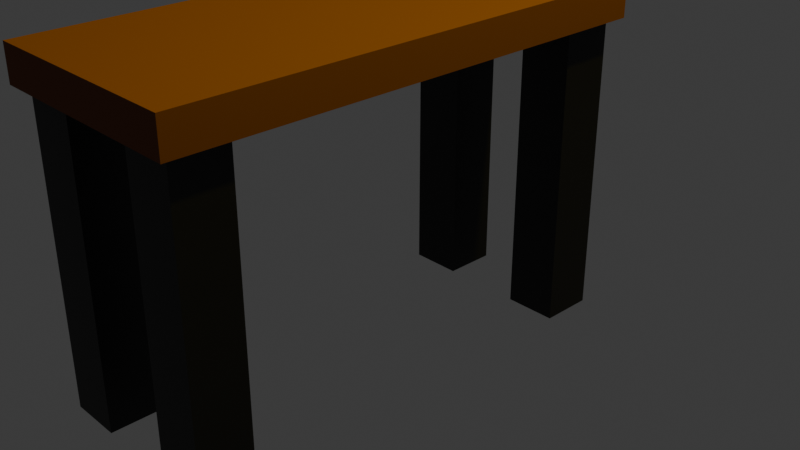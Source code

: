 # Source: desk.blend  (saved by Blender 5.2.44; exported with 4.5.12 LTS)
import bpy
from mathutils import Matrix  # noqa: F401  (used for matrix-valued properties, if any)

bpy.ops.wm.read_factory_settings(use_empty=True)
scene = bpy.context.scene
scene.name = 'Scene'

# ---- collections
col_collection = bpy.data.collections.new('Collection'); scene.collection.children.link(col_collection)

# ---- materials (node trees are filled in below, after node groups)
mat_material = bpy.data.materials.new('Material')
mat_material.alpha_threshold = 0.0
mat_material.use_backface_culling_lightprobe_volume = False
mat_material.roughness = 0.5
mat_material.line_color = (0.0, 0.0, 0.0, 1.0)
mat_material_001 = bpy.data.materials.new('Material.001')

# ---- material node trees
mat_material.use_nodes = True; mat_material.node_tree.nodes.clear()
_N = mat_material.node_tree.nodes; _L = mat_material.node_tree.links
n0 = _N.new('ShaderNodeOutputMaterial'); n0.name = 'Material Output'; n0.location = (200, 100)
n1 = _N.new('ShaderNodeBsdfPrincipled'); n1.name = 'Principled BSDF'; n1.location = (-200, 100)
n1.inputs[0].default_value = (0.1759, 0.05188, 0.01415, 1.0)
n1.inputs[2].default_value = 0.8182
n1.inputs[10].default_value = 0.005
_L.new(n1.outputs[0], n0.inputs[0])
n0.is_active_output = True
mat_material_001.use_nodes = True; mat_material_001.node_tree.nodes.clear()
_N = mat_material_001.node_tree.nodes; _L = mat_material_001.node_tree.links
n0 = _N.new('ShaderNodeBsdfPrincipled'); n0.name = 'Principled BSDF'; n0.location = (-200, 100)
n0.inputs[0].default_value = (0.0574, 0.0574, 0.0574, 1.0)
n0.inputs[1].default_value = 1.0
n0.inputs[10].default_value = 0.005
n1 = _N.new('ShaderNodeOutputMaterial'); n1.name = 'Material Output'; n1.location = (200, 100)
_L.new(n0.outputs[0], n1.inputs[0])
n1.is_active_output = True

# ---- world
world_world = bpy.data.worlds.new('World'); scene.world = world_world
world_world.use_nodes = True; world_world.node_tree.nodes.clear()
_N = world_world.node_tree.nodes; _L = world_world.node_tree.links
n0 = _N.new('ShaderNodeOutputWorld'); n0.name = 'World Output'; n0.location = (200, 100)
n1 = _N.new('ShaderNodeBackground'); n1.name = 'Background'; n1.location = (-200, 100)
n1.inputs[0].default_value = (0.05088, 0.05088, 0.05088, 1.0)
_L.new(n1.outputs[0], n0.inputs[0])
n0.is_active_output = True
world_world.color = (0.05088, 0.05088, 0.05088)
world_world.sun_shadow_jitter_overblur = 0.0

# ---- cameras
cam_camera = bpy.data.cameras.new('Camera')
cam_camera.clip_end = 100.0
cam_camera.ortho_scale = 7.314

# ---- lights
light_light = bpy.data.lights.new('Light', 'POINT')
light_light.color = (1.0, 0.8168, 0.03718)
light_light.energy = 962.4
light_light.shadow_soft_size = 0.1

# ---- meshes
me_cube = bpy.data.meshes.new('Cube')
me_cube.from_pydata([(1.0, 1.0, 1.0), (1.0, 1.0, -1.0), (1.0, -1.0, 1.0), (1.0, -1.0, -1.0), (-1.0, 1.0, 1.0), (-1.0, 1.0, -1.0), (-1.0, -1.0, 1.0), (-1.0, -1.0, -1.0)], [], [(0, 4, 6, 2), (3, 2, 6, 7), (7, 6, 4, 5), (5, 1, 3, 7), (1, 0, 2, 3), (5, 4, 0, 1)])
_uv = me_cube.uv_layers.new(name='UVMap')
_uv.uv.foreach_set('vector', [0.625, 0.5, 0.875, 0.5, 0.875, 0.75, 0.625, 0.75, 0.375, 0.75, 0.625, 0.75, 0.625, 1.0, 0.375, 1.0, 0.375, 0.0, 0.625, 0.0, 0.625, 0.25, 0.375, 0.25, 0.125, 0.5, 0.375, 0.5, 0.375, 0.75, 0.125, 0.75, 0.375, 0.5, 0.625, 0.5, 0.625, 0.75, 0.375, 0.75, 0.375, 0.25, 0.625, 0.25, 0.625, 0.5, 0.375, 0.5])
me_cube.materials.append(mat_material)
me_cube.use_mirror_vertex_groups = False
me_cube.update()
me_cube_001 = bpy.data.meshes.new('Cube.001')
me_cube_001.from_pydata([(-1.0, -1.0, -1.0), (-1.0, -1.0, 1.0), (-1.0, 1.0, -1.0), (-1.0, 1.0, 1.0), (1.0, -1.0, -1.0), (1.0, -1.0, 1.0), (1.0, 1.0, -1.0), (1.0, 1.0, 1.0), (6.13, -1.0, -1.0), (6.13, -1.0, 1.0), (6.13, 1.0, -1.0), (6.13, 1.0, 1.0), (4.13, -1.0, -1.0), (4.13, -1.0, 1.0), (4.13, 1.0, -1.0), (4.13, 1.0, 1.0), (-1.0, -14.82, -1.0), (-1.0, -14.82, 1.0), (-1.0, -16.82, -1.0), (-1.0, -16.82, 1.0), (1.0, -14.82, -1.0), (1.0, -14.82, 1.0), (1.0, -16.82, -1.0), (1.0, -16.82, 1.0), (6.13, -14.82, -1.0), (6.13, -14.82, 1.0), (6.13, -16.82, -1.0), (6.13, -16.82, 1.0), (4.13, -14.82, -1.0), (4.13, -14.82, 1.0), (4.13, -16.82, -1.0), (4.13, -16.82, 1.0)], [], [(0, 1, 3, 2), (2, 3, 7, 6), (6, 7, 5, 4), (4, 5, 1, 0), (2, 6, 4, 0), (7, 3, 1, 5), (8, 10, 11, 9), (10, 14, 15, 11), (14, 12, 13, 15), (12, 8, 9, 13), (10, 8, 12, 14), (15, 13, 9, 11), (16, 18, 19, 17), (18, 22, 23, 19), (22, 20, 21, 23), (20, 16, 17, 21), (18, 16, 20, 22), (23, 21, 17, 19), (24, 25, 27, 26), (26, 27, 31, 30), (30, 31, 29, 28), (28, 29, 25, 24), (26, 30, 28, 24), (31, 27, 25, 29)])
_uv = me_cube_001.uv_layers.new(name='UVMap')
_uv.uv.foreach_set('vector', [0.375, 0.0, 0.625, 0.0, 0.625, 0.25, 0.375, 0.25, 0.375, 0.25, 0.625, 0.25, 0.625, 0.5, 0.375, 0.5, 0.375, 0.5, 0.625, 0.5, 0.625, 0.75, 0.375, 0.75, 0.375, 0.75, 0.625, 0.75, 0.625, 1.0, 0.375, 1.0, 0.125, 0.5, 0.375, 0.5, 0.375, 0.75, 0.125, 0.75, 0.625, 0.5, 0.875, 0.5, 0.875, 0.75, 0.625, 0.75, 0.375, 0.0, 0.375, 0.25, 0.625, 0.25, 0.625, 0.0, 0.375, 0.25, 0.375, 0.5, 0.625, 0.5, 0.625, 0.25, 0.375, 0.5, 0.375, 0.75, 0.625, 0.75, 0.625, 0.5, 0.375, 0.75, 0.375, 1.0, 0.625, 1.0, 0.625, 0.75, 0.125, 0.5, 0.125, 0.75, 0.375, 0.75, 0.375, 0.5, 0.625, 0.5, 0.625, 0.75, 0.875, 0.75, 0.875, 0.5, 0.375, 0.0, 0.375, 0.25, 0.625, 0.25, 0.625, 0.0, 0.375, 0.25, 0.375, 0.5, 0.625, 0.5, 0.625, 0.25, 0.375, 0.5, 0.375, 0.75, 0.625, 0.75, 0.625, 0.5, 0.375, 0.75, 0.375, 1.0, 0.625, 1.0, 0.625, 0.75, 0.125, 0.5, 0.125, 0.75, 0.375, 0.75, 0.375, 0.5, 0.625, 0.5, 0.625, 0.75, 0.875, 0.75, 0.875, 0.5, 0.375, 0.0, 0.625, 0.0, 0.625, 0.25, 0.375, 0.25, 0.375, 0.25, 0.625, 0.25, 0.625, 0.5, 0.375, 0.5, 0.375, 0.5, 0.625, 0.5, 0.625, 0.75, 0.375, 0.75, 0.375, 0.75, 0.625, 0.75, 0.625, 1.0, 0.375, 1.0, 0.125, 0.5, 0.375, 0.5, 0.375, 0.75, 0.125, 0.75, 0.625, 0.5, 0.875, 0.5, 0.875, 0.75, 0.625, 0.75])
me_cube_001.materials.append(mat_material_001)
me_cube_001.update()

# ---- objects
ob_cube = bpy.data.objects.new('Cube', me_cube)
ob_light = bpy.data.objects.new('Light', light_light)
ob_camera = bpy.data.objects.new('Camera', cam_camera)
ob_cube_001 = bpy.data.objects.new('Cube.001', me_cube_001)

# ---- transforms, parenting, visibility, modifiers, constraints
ob_cube.location = (0.00681, -0.2378, 1.304)
ob_cube.scale = (0.4339, 1.012, 0.07231)
ob_cube.lock_rotations_4d = False
ob_cube.empty_display_type = 'ARROWS'
ob_cube.lineart.crease_threshold = 0.0
ob_light.location = (1.897, 1.216, 5.778)
ob_light.rotation_euler = (0.6503, 0.05522, 1.866)
ob_light.scale = (1.5, 1.5, 1.5)
ob_light.lock_rotations_4d = False
ob_light.empty_display_type = 'ARROWS'
ob_light.color = (0.0, 0.0, 0.0, 0.0)
ob_light.lineart.crease_threshold = 0.0
ob_camera.location = (2.834, -2.638, 2.394)
ob_camera.rotation_euler = (1.109, 5.765e-08, 0.8149)
ob_camera.lock_rotations_4d = False
ob_camera.empty_display_type = 'ARROWS'
ob_camera.color = (0.0, 0.0, 0.0, 0.0)
ob_camera.display_type = 'WIRE'
ob_camera.lineart.crease_threshold = 0.0
ob_cube_001.location = (-0.2714, 0.6203, 0.6545)
ob_cube_001.scale = (0.1085, 0.1085, 0.6508)

# ---- collection membership
col_collection.objects.link(ob_cube)
col_collection.objects.link(ob_light)
col_collection.objects.link(ob_camera)
col_collection.objects.link(ob_cube_001)

# ---- scene / render settings (as saved in the file)
scene.camera = ob_camera
scene.frame_start = 1; scene.frame_end = 250; scene.frame_set(1)
scene.render.engine = 'BLENDER_EEVEE_NEXT'
scene.render.bake_bias = 0.0
scene.render.bake_samples = 0
scene.render.compositor_device = 'GPU'
scene.eevee.use_volume_custom_range = False
scene.eevee.fast_gi_thickness_near = 0.1
scene.eevee.fast_gi_thickness_far = 0.0
scene.eevee.ray_tracing_options.screen_trace_thickness = 0.1
scene.eevee.use_raytracing = True
bpy.context.view_layer.update()
